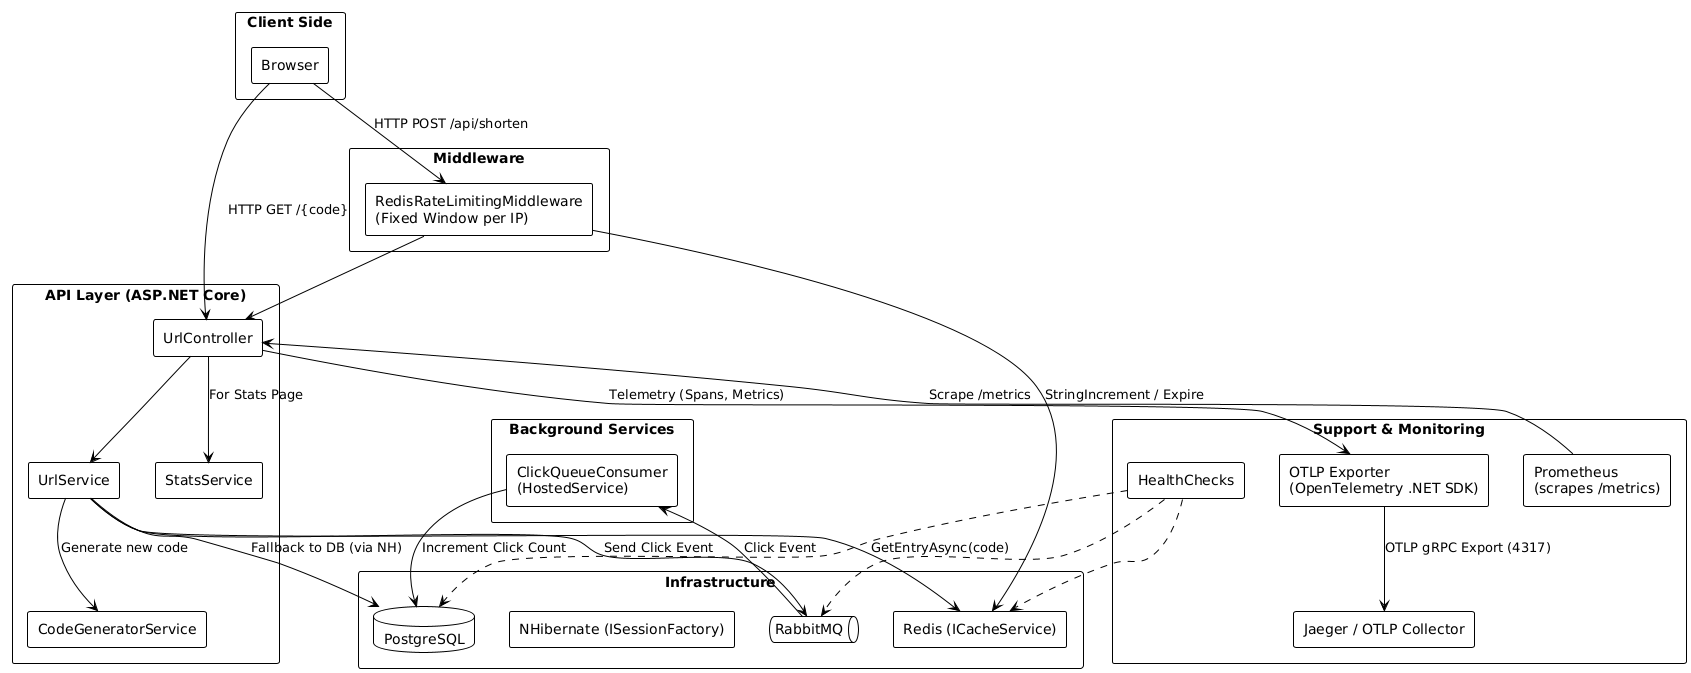

The diagram above was rendered by PlantUML. Its source (embedded in the PNG):
@startuml
!theme plain
skinparam componentStyle rectangle
skinparam packageStyle rectangle

package "Client Side" {
  [Browser] as Browser
}

package "API Layer (ASP.NET Core)" {
  component "UrlController" as Controller
  component "UrlService" as UrlService
  component "CodeGeneratorService" as CodeGen
  component "StatsService" as Stats
}

package "Infrastructure" {
  database "PostgreSQL" as DB
  component "NHibernate (ISessionFactory)" as NH
  queue "RabbitMQ" as MQ
  component "Redis (ICacheService)" as Redis
}

package "Middleware" {
  component "RedisRateLimitingMiddleware\n(Fixed Window per IP)" as RateLimiter
}

package "Background Services" {
  component "ClickQueueConsumer\n(HostedService)" as Consumer
}

package "Support & Monitoring" {
  component "HealthChecks"
  component "Prometheus\n(scrapes /metrics)" as Prometheus
  component "OTLP Exporter\n(OpenTelemetry .NET SDK)" as OTLP
  [Jaeger / OTLP Collector] as Jaeger
}

' Client Flow
Browser --> RateLimiter : HTTP POST /api/shorten
RateLimiter --> Controller

Browser --> Controller : HTTP GET /{code}

Controller --> UrlService
UrlService --> Redis : GetEntryAsync(code)
UrlService --> DB : Fallback to DB (via NH)
UrlService --> CodeGen : Generate new code
UrlService --> MQ : Send Click Event

MQ --> Consumer : Click Event
Consumer --> DB : Increment Click Count

Controller --> Stats : For Stats Page

' Monitoring
HealthChecks ..> DB
HealthChecks ..> Redis
HealthChecks ..> MQ

Prometheus --> Controller : Scrape /metrics

' Rate Limiting
RateLimiter --> Redis : StringIncrement / Expire

' OpenTelemetry OTLP Exporting
Controller --> OTLP : Telemetry (Spans, Metrics)
OTLP --> Jaeger : OTLP gRPC Export (4317)
@enduml